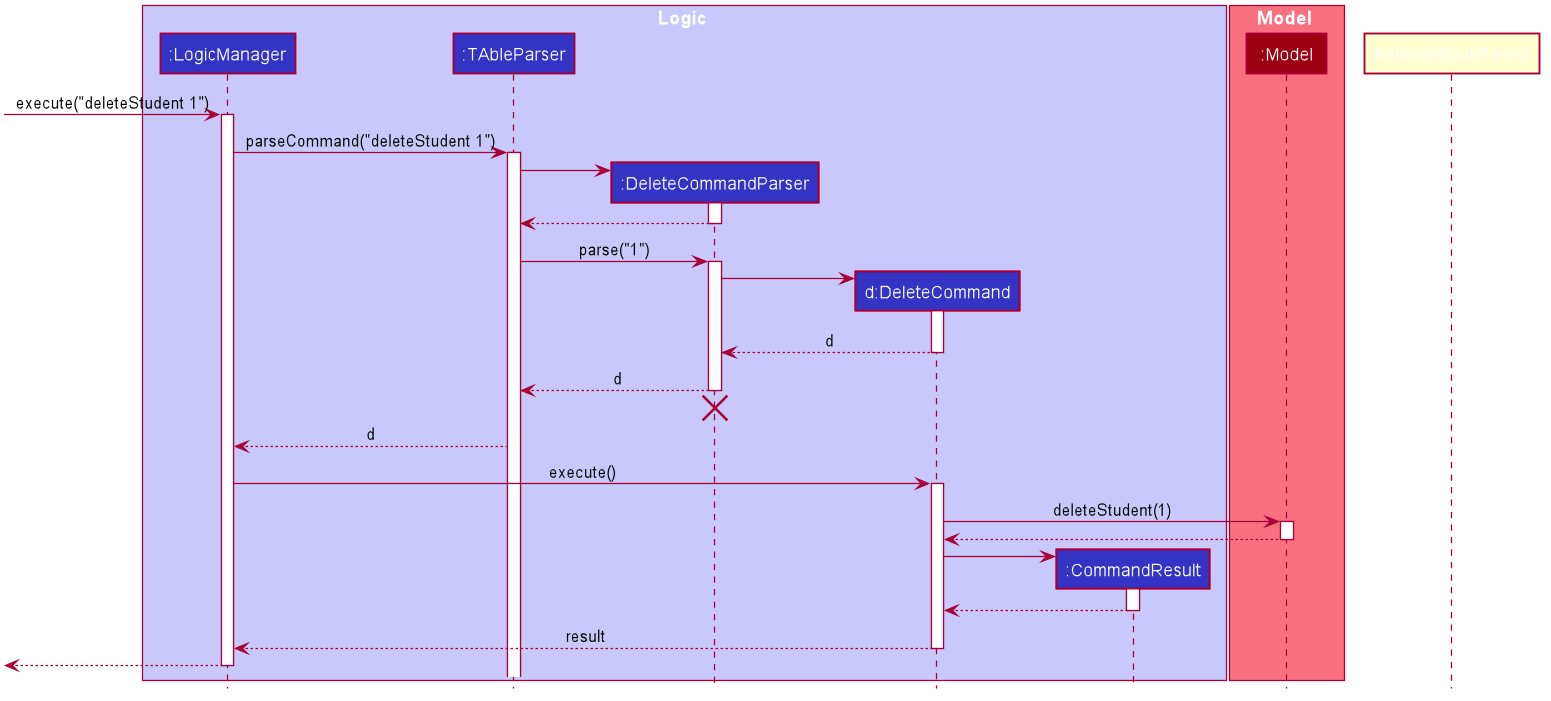

The diagram above was rendered by PlantUML. Its source (embedded in the PNG):
@startuml











skinparam BackgroundColor #FFFFFFF

skinparam Shadowing false

skinparam Class {
    FontColor #FFFFFF
    BorderThickness 1
    BorderColor #FFFFFF
    StereotypeFontColor #FFFFFF
    FontName Arial
}

skinparam Actor {
    BorderColor #000000
    Color #000000
    FontName Arial
}

skinparam Sequence {
    MessageAlign center
    BoxFontSize 15
    BoxPadding 0
    BoxFontColor #FFFFFF
    FontName Arial
}

skinparam Participant {
    FontColor #FFFFFFF
    Padding 20
}

skinparam MinClassWidth 50
skinparam ParticipantPadding 10
skinparam Shadowing false
skinparam DefaultTextAlignment center
skinparam packageStyle Rectangle

hide footbox
hide members
hide circle

box Logic #C8C8FA
participant ":LogicManager" as LogicManager #3333C4
participant ":TAbleParser" as TAbleParser #3333C4
participant ":DeleteCommandParser" as DeleteCommandParser #3333C4
participant "d:DeleteCommand" as DeleteCommand #3333C4
participant ":CommandResult" as CommandResult #3333C4
end box

box Model #F97181
participant ":Model" as Model #9D0012
end box

[-> LogicManager : execute("deleteStudent 1")
activate LogicManager

LogicManager -> TAbleParser : parseCommand("deleteStudent 1")
activate TAbleParser

create DeleteCommandParser
TAbleParser -> DeleteCommandParser
activate DeleteCommandParser

DeleteCommandParser --> TAbleParser
deactivate DeleteCommandParser

TAbleParser -> DeleteCommandParser : parse("1")
activate DeleteCommandParser

create DeleteCommand
DeleteCommandParser -> DeleteCommand
activate DeleteCommand

DeleteCommand --> DeleteCommandParser : d
deactivate DeleteCommand

DeleteCommandParser -->TAbleParser : d
deactivate DeleteCommandParser
DeleteCommandParser -[hidden]-> TAbleParser
destroy DeleteCommandParser

TAbleParser --> LogicManager : d
deactivate AddressBookParser

LogicManager -> DeleteCommand : execute()
activate DeleteCommand

DeleteCommand -> Model : deleteStudent(1)
activate Model

Model --> DeleteCommand
deactivate Model

create CommandResult
DeleteCommand -> CommandResult
activate CommandResult

CommandResult --> DeleteCommand
deactivate CommandResult

DeleteCommand --> LogicManager : result
deactivate DeleteCommand

[<--LogicManager
deactivate LogicManager
@enduml